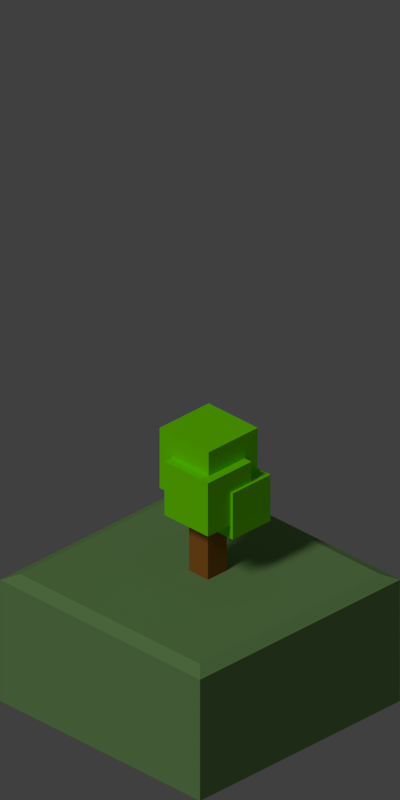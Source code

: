 # Source: tree_tile.blend  (saved by Blender 2.69.0; exported with 4.5.12 LTS)
import bpy
from mathutils import Matrix  # noqa: F401  (used for matrix-valued properties, if any)

bpy.ops.wm.read_factory_settings(use_empty=True)
scene = bpy.context.scene
scene.name = 'Scene'

# ---- collections
col_collection_1 = bpy.data.collections.new('Collection 1'); scene.collection.children.link(col_collection_1)

# ---- materials (node trees are filled in below, after node groups)
mat_material_002 = bpy.data.materials.new('Material.002')
mat_material_002.alpha_threshold = 0.0
mat_material_002.use_transparent_shadow = False
mat_material_002.diffuse_color = (0.2058, 0.8829, 0.0, 1.0)
mat_material_002.roughness = 0.5
mat_material_002.line_color = (0.0, 0.0, 0.0, 1.0)
mat_material_001 = bpy.data.materials.new('Material.001')
mat_material_001.alpha_threshold = 0.0
mat_material_001.use_transparent_shadow = False
mat_material_001.diffuse_color = (0.1914, 0.3588, 0.1226, 1.0)
mat_material_001.roughness = 0.5
mat_material_001.specular_intensity = 0.1304
mat_material_001.line_color = (0.0, 0.0, 0.0, 1.0)
mat_material = bpy.data.materials.new('Material')
mat_material.alpha_threshold = 0.0
mat_material.use_transparent_shadow = False
mat_material.diffuse_color = (0.3588, 0.1269, 0.01991, 1.0)
mat_material.specular_color = (0.4385, 0.1962, 0.07681)
mat_material.roughness = 0.5
mat_material.line_color = (0.0, 0.0, 0.0, 1.0)

# ---- material node trees

# ---- world
world_world = bpy.data.worlds.new('World'); scene.world = world_world
world_world.color = (0.05088, 0.05088, 0.05088)
world_world.use_sun_shadow = False
world_world.sun_shadow_jitter_overblur = 0.0
world_world.cycles.sampling_method = 'MANUAL'
world_world.cycles.sample_map_resolution = 256

# ---- cameras
cam_camera = bpy.data.cameras.new('Camera')
cam_camera.type = 'ORTHO'
cam_camera.clip_end = 100.0
cam_camera.lens = 35.0
cam_camera.sensor_width = 32.0
cam_camera.sensor_height = 18.0
cam_camera.ortho_scale = 12.0
cam_camera.dof.focus_distance = 0.0
cam_camera.dof.aperture_fstop = 128.0

# ---- lights
light_hemi = bpy.data.lights.new('Hemi', 'SUN')
light_hemi.transmission_factor = 0.0
light_hemi.angle = 0.1993
light_hemi.energy = 1.0
light_hemi.shadow_buffer_clip_start = 0.5
light_hemi.shadow_soft_size = 0.1
light_hemi.shadow_cascade_max_distance = 1000.0
light_hemi.cycles.use_multiple_importance_sampling = False

# ---- meshes
me_cube_005 = bpy.data.meshes.new('Cube.005')
me_cube_005.from_pydata([(-1.0, -1.0, -1.0), (-1.0, 1.0, -1.0), (1.0, 1.0, -1.0), (1.0, -1.0, -1.0), (-1.0, -1.0, 1.0), (-1.0, 1.0, 1.0), (1.0, 1.0, 1.0), (1.0, -1.0, 1.0)], [], [(4, 5, 1, 0), (5, 6, 2, 1), (6, 7, 3, 2), (7, 4, 0, 3), (0, 1, 2, 3), (7, 6, 5, 4)])
me_cube_005.materials.append(mat_material_002)
me_cube_005.use_remesh_preserve_volume = False
me_cube_005.use_remesh_preserve_attributes = False
me_cube_005.use_mirror_vertex_groups = False
me_cube_005.update()
me_cube_003 = bpy.data.meshes.new('Cube.003')
me_cube_003.from_pydata([(-1.0, -1.0, -2.0), (-1.0, 1.0, -2.0), (1.0, 1.0, -2.0), (1.0, -1.0, -2.0), (-1.0, -1.0, 0.1), (-1.0, 1.0, 0.1), (1.0, 1.0, 0.1), (1.0, -1.0, 0.1), (-0.9, -0.9, 0.2), (-0.9, 0.9, 0.2), (0.9, 0.9, 0.2), (0.9, -0.9, 0.2)], [], [(4, 5, 1, 0), (5, 6, 2, 1), (6, 7, 3, 2), (7, 4, 0, 3), (0, 1, 2, 3), (4, 7, 11, 8), (11, 10, 9, 8), (7, 6, 10, 11), (6, 5, 9, 10), (5, 4, 8, 9)])
me_cube_003.materials.append(mat_material_001)
me_cube_003.use_remesh_preserve_volume = False
me_cube_003.use_remesh_preserve_attributes = False
me_cube_003.use_mirror_vertex_groups = False
me_cube_003.update()
me_cube_004 = bpy.data.meshes.new('Cube.004')
me_cube_004.from_pydata([(-1.0, -1.0, -1.0), (-1.0, 1.0, -1.0), (1.0, 1.0, -1.0), (1.0, -1.0, -1.0), (-1.0, -1.0, 1.0), (-1.0, 1.0, 1.0), (1.0, 1.0, 1.0), (1.0, -1.0, 1.0)], [], [(4, 5, 1, 0), (5, 6, 2, 1), (6, 7, 3, 2), (7, 4, 0, 3), (0, 1, 2, 3), (7, 6, 5, 4)])
me_cube_004.materials.append(mat_material_002)
me_cube_004.use_remesh_preserve_volume = False
me_cube_004.use_remesh_preserve_attributes = False
me_cube_004.use_mirror_vertex_groups = False
me_cube_004.update()
me_cube_002 = bpy.data.meshes.new('Cube.002')
me_cube_002.from_pydata([(-1.0, -1.0, -1.0), (-1.0, 1.0, -1.0), (1.0, 1.0, -1.0), (1.0, -1.0, -1.0), (-1.0, -1.0, 1.0), (-1.0, 1.0, 1.0), (1.0, 1.0, 1.0), (1.0, -1.0, 1.0)], [], [(4, 5, 1, 0), (5, 6, 2, 1), (6, 7, 3, 2), (7, 4, 0, 3), (0, 1, 2, 3), (7, 6, 5, 4)])
me_cube_002.materials.append(mat_material_002)
me_cube_002.use_remesh_preserve_volume = False
me_cube_002.use_remesh_preserve_attributes = False
me_cube_002.use_mirror_vertex_groups = False
me_cube_002.update()
me_cube_001 = bpy.data.meshes.new('Cube.001')
me_cube_001.from_pydata([(-1.0, -1.0, -1.0), (-1.0, 1.0, -1.0), (1.0, 1.0, -1.0), (1.0, -1.0, -1.0), (-1.0, -1.0, 1.0), (-1.0, 1.0, 1.0), (1.0, 1.0, 1.0), (1.0, -1.0, 1.0)], [], [(4, 5, 1, 0), (5, 6, 2, 1), (6, 7, 3, 2), (7, 4, 0, 3), (0, 1, 2, 3), (7, 6, 5, 4)])
me_cube_001.materials.append(mat_material_002)
me_cube_001.use_remesh_preserve_volume = False
me_cube_001.use_remesh_preserve_attributes = False
me_cube_001.use_mirror_vertex_groups = False
me_cube_001.update()
me_cube = bpy.data.meshes.new('Cube')
me_cube.from_pydata([(-0.5, -0.5, -1.0), (-0.5, 0.5, -1.0), (0.5, 0.5, -1.0), (0.5, -0.5, -1.0), (-0.5, -0.5, 3.0), (-0.5, 0.5, 3.0), (0.5, 0.5, 3.0), (0.5, -0.5, 3.0)], [], [(4, 5, 1, 0), (5, 6, 2, 1), (6, 7, 3, 2), (7, 4, 0, 3), (0, 1, 2, 3), (7, 6, 5, 4)])
me_cube.materials.append(mat_material)
me_cube.use_remesh_preserve_volume = False
me_cube.use_remesh_preserve_attributes = False
me_cube.use_mirror_vertex_groups = False
me_cube.update()

# ---- objects
ob_empty_001 = bpy.data.objects.new('Empty.001', None)
ob_camera = bpy.data.objects.new('Camera', cam_camera)
ob_empty = bpy.data.objects.new('Empty', None)
ob_cube_005 = bpy.data.objects.new('Cube.005', me_cube_005)
ob_cube = bpy.data.objects.new('Cube', me_cube_003)
ob_cube_004 = bpy.data.objects.new('Cube.004', me_cube_004)
ob_cube_003 = bpy.data.objects.new('Cube.003', me_cube_002)
ob_cube_002 = bpy.data.objects.new('Cube.002', me_cube_001)
ob_cube_001 = bpy.data.objects.new('Cube.001', me_cube)
ob_hemi = bpy.data.objects.new('Hemi', light_hemi)

# ---- transforms, parenting, visibility, modifiers, constraints
ob_empty_001.location = (0.0, 0.0, 0.0)
ob_empty_001.rotation_euler = (-2.107e-08, -8.729e-09, -0.7854)
ob_empty_001.scale = (4.767, 4.767, 4.767)
ob_empty_001.empty_display_type = 'SPHERE'
ob_empty_001.empty_image_offset = (0.0, 0.0)
ob_empty_001.lineart.crease_threshold = 0.0
ob_camera.parent = ob_empty_001
ob_camera.matrix_parent_inverse = Matrix(((0.2098, 0.0, 0.0, 0.0), (0.0, 0.2098, 0.0, 0.0), (0.0, 0.0, 0.2098, 0.0), (0.0, 0.0, 0.0, 1.0)))
ob_camera.location = (11.0, -11.0, 12.0)
ob_camera.rotation_euler = (1.047, 0.0, 0.7854)
ob_camera.lineart.crease_threshold = 0.0
ob_empty.location = (0.0, 0.0, 0.0)
ob_empty.rotation_euler = (-3.553e-15, -4.215e-08, 3.927)
ob_empty.scale = (2.485, 2.485, 2.485)
ob_empty.empty_display_type = 'CUBE'
ob_empty.empty_image_offset = (0.0, 0.0)
ob_empty.lineart.crease_threshold = 0.0
ob_cube_005.parent = ob_empty
ob_cube_005.matrix_parent_inverse = Matrix(((0.2846, -0.2846, 0.0, 0.0), (0.2846, 0.2846, 0.0, 0.0), (0.0, 0.0, 0.4024, 0.0), (0.0, 0.0, 0.0, 1.0)))
ob_cube_005.location = (-0.1129, 0.4912, 1.257)
ob_cube_005.rotation_euler = (-2.107e-08, -8.729e-09, -0.7854)
ob_cube_005.scale = (0.4, 0.4, 0.4)
ob_cube_005.lineart.crease_threshold = 0.0
ob_cube.parent = ob_empty
ob_cube.matrix_parent_inverse = Matrix(((0.2846, -0.2846, 0.0, 0.0), (0.2846, 0.2846, 0.0, 0.0), (0.0, 0.0, 0.4024, 0.0), (0.0, 0.0, 0.0, 1.0)))
ob_cube.location = (-5.48e-09, -2.101e-08, -0.2)
ob_cube.rotation_euler = (-1.865e-14, -4.215e-08, -0.7854)
ob_cube.scale = (2.12, 2.12, 1.0)
ob_cube.lineart.crease_threshold = 0.0
ob_cube_004.parent = ob_empty
ob_cube_004.matrix_parent_inverse = Matrix(((0.2846, -0.2846, 0.0, 0.0), (0.2846, 0.2846, 0.0, 0.0), (0.0, 0.0, 0.4024, 0.0), (0.0, 0.0, 0.0, 1.0)))
ob_cube_004.location = (-0.1953, 0.1296, 1.9)
ob_cube_004.rotation_euler = (-2.107e-08, -8.729e-09, -0.7854)
ob_cube_004.scale = (0.52, 0.52, 0.52)
ob_cube_004.lineart.crease_threshold = 0.0
ob_cube_003.parent = ob_empty
ob_cube_003.matrix_parent_inverse = Matrix(((0.2846, -0.2846, 0.0, 0.0), (0.2846, 0.2846, 0.0, 0.0), (0.0, 0.0, 0.4024, 0.0), (0.0, 0.0, 0.0, 1.0)))
ob_cube_003.location = (-0.5953, 0.1296, 1.5)
ob_cube_003.rotation_euler = (-2.107e-08, -8.729e-09, -0.7854)
ob_cube_003.scale = (0.4, 0.4, 0.4)
ob_cube_003.lineart.crease_threshold = 0.0
ob_cube_002.parent = ob_empty
ob_cube_002.matrix_parent_inverse = Matrix(((0.2846, -0.2846, 0.0, 0.0), (0.2846, 0.2846, 0.0, 0.0), (0.0, 0.0, 0.4024, 0.0), (0.0, 0.0, 0.0, 1.0)))
ob_cube_002.location = (0.1053, 0.1185, 1.546)
ob_cube_002.rotation_euler = (-2.107e-08, -8.729e-09, -0.7854)
ob_cube_002.scale = (0.4608, 0.4608, 0.4608)
ob_cube_002.lineart.crease_threshold = 0.0
ob_cube_001.parent = ob_empty
ob_cube_001.matrix_parent_inverse = Matrix(((0.2846, -0.2846, 0.0, 0.0), (0.2846, 0.2846, 0.0, 0.0), (0.0, 0.0, 0.4024, 0.0), (0.0, 0.0, 0.0, 1.0)))
ob_cube_001.location = (-0.1088, 0.1185, 0.3459)
ob_cube_001.rotation_euler = (-2.107e-08, -8.729e-09, -0.7854)
ob_cube_001.scale = (0.4, 0.4, 0.4)
ob_cube_001.lineart.crease_threshold = 0.0
ob_hemi.location = (-30.0, -37.0, 60.0)
ob_hemi.rotation_euler = (-0.4189, -0.6981, 1.466)
ob_hemi.lineart.crease_threshold = 0.0

# ---- collection membership
col_collection_1.objects.link(ob_empty_001)
col_collection_1.objects.link(ob_camera)
col_collection_1.objects.link(ob_empty)
col_collection_1.objects.link(ob_cube_005)
col_collection_1.objects.link(ob_cube)
col_collection_1.objects.link(ob_cube_004)
col_collection_1.objects.link(ob_cube_003)
col_collection_1.objects.link(ob_cube_002)
col_collection_1.objects.link(ob_cube_001)
col_collection_1.objects.link(ob_hemi)

# ---- scene / render settings (as saved in the file)
scene.camera = ob_camera
scene.frame_start = 0; scene.frame_end = 3; scene.frame_set(5)
scene.render.engine = 'BLENDER_EEVEE_NEXT'
scene.render.image_settings.compression = 90
scene.render.resolution_x = 1000
scene.render.resolution_y = 2000
scene.render.resolution_percentage = 50
scene.render.dither_intensity = 0.0
scene.render.film_transparent = True
scene.cycles.use_denoising = False
scene.cycles.samples = 10
scene.cycles.sampling_pattern = 'TABULATED_SOBOL'
scene.cycles.light_sampling_threshold = 0.0
scene.cycles.use_adaptive_sampling = False
scene.cycles.use_light_tree = False
scene.cycles.blur_glossy = 0.0
scene.cycles.volume_bounces = 1
scene.cycles.pixel_filter_type = 'GAUSSIAN'
scene.cycles.sample_clamp_indirect = 0.0
scene.view_settings.view_transform = 'Standard'
bpy.context.view_layer.update()
